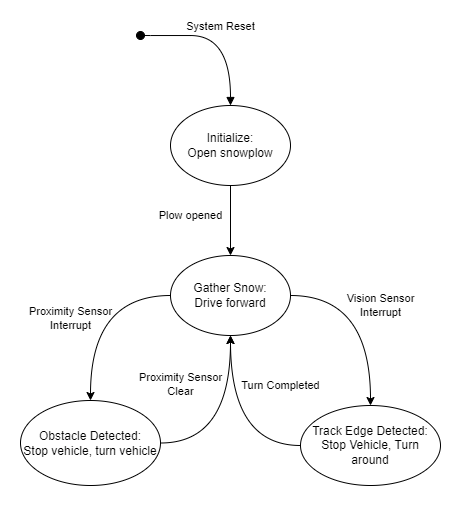

The diagram above was exported from draw.io. Its source (the exported page's mxGraphModel, read from the mxfile embedded in the PNG):
<mxGraphModel dx="446" dy="615" grid="1" gridSize="10" guides="1" tooltips="1" connect="1" arrows="1" fold="1" page="1" pageScale="1" pageWidth="850" pageHeight="1100" math="0" shadow="0">
  <root>
    <mxCell id="0" />
    <mxCell id="1" parent="0" />
    <mxCell id="Jyk_aNLzsi7OYhtELoMF-1" value="Initialize:&lt;br&gt;Open snowplow" style="ellipse;whiteSpace=wrap;html=1;" vertex="1" parent="1">
      <mxGeometry x="340" y="310" width="120" height="80" as="geometry" />
    </mxCell>
    <mxCell id="Jyk_aNLzsi7OYhtELoMF-4" value="System Reset" style="html=1;verticalAlign=bottom;startArrow=oval;startFill=1;endArrow=block;startSize=8;rounded=0;entryX=0.5;entryY=0;entryDx=0;entryDy=0;edgeStyle=orthogonalEdgeStyle;curved=1;" edge="1" parent="1" target="Jyk_aNLzsi7OYhtELoMF-1">
      <mxGeometry width="60" relative="1" as="geometry">
        <mxPoint x="310" y="240" as="sourcePoint" />
        <mxPoint x="400" y="300" as="targetPoint" />
        <Array as="points">
          <mxPoint x="320" y="240" />
          <mxPoint x="400" y="240" />
        </Array>
      </mxGeometry>
    </mxCell>
    <mxCell id="Jyk_aNLzsi7OYhtELoMF-5" value="Gather Snow:&lt;br&gt;Drive forward" style="ellipse;whiteSpace=wrap;html=1;" vertex="1" parent="1">
      <mxGeometry x="340" y="460" width="120" height="80" as="geometry" />
    </mxCell>
    <mxCell id="Jyk_aNLzsi7OYhtELoMF-6" value="Obstacle Detected:&lt;br&gt;Stop vehicle, turn vehicle" style="ellipse;whiteSpace=wrap;html=1;" vertex="1" parent="1">
      <mxGeometry x="190" y="605" width="140" height="85" as="geometry" />
    </mxCell>
    <mxCell id="Jyk_aNLzsi7OYhtELoMF-7" value="Track Edge Detected:&lt;br&gt;Stop Vehicle, Turn around" style="ellipse;whiteSpace=wrap;html=1;" vertex="1" parent="1">
      <mxGeometry x="470" y="610" width="140" height="80" as="geometry" />
    </mxCell>
    <mxCell id="Jyk_aNLzsi7OYhtELoMF-10" value="" style="endArrow=classic;html=1;rounded=0;exitX=0.5;exitY=1;exitDx=0;exitDy=0;entryX=0.5;entryY=0;entryDx=0;entryDy=0;edgeStyle=orthogonalEdgeStyle;curved=1;" edge="1" parent="1" source="Jyk_aNLzsi7OYhtELoMF-1" target="Jyk_aNLzsi7OYhtELoMF-5">
      <mxGeometry relative="1" as="geometry">
        <mxPoint x="290" y="440" as="sourcePoint" />
        <mxPoint x="450" y="440" as="targetPoint" />
      </mxGeometry>
    </mxCell>
    <mxCell id="Jyk_aNLzsi7OYhtELoMF-11" value="Plow opened" style="edgeLabel;resizable=0;html=1;align=center;verticalAlign=middle;labelBackgroundColor=none;" connectable="0" vertex="1" parent="Jyk_aNLzsi7OYhtELoMF-10">
      <mxGeometry relative="1" as="geometry">
        <mxPoint x="-40" y="-5" as="offset" />
      </mxGeometry>
    </mxCell>
    <mxCell id="Jyk_aNLzsi7OYhtELoMF-13" value="" style="endArrow=classic;html=1;rounded=0;exitX=0;exitY=0.5;exitDx=0;exitDy=0;entryX=0.5;entryY=0;entryDx=0;entryDy=0;edgeStyle=orthogonalEdgeStyle;curved=1;" edge="1" parent="1" source="Jyk_aNLzsi7OYhtELoMF-5" target="Jyk_aNLzsi7OYhtELoMF-6">
      <mxGeometry relative="1" as="geometry">
        <mxPoint x="425" y="660" as="sourcePoint" />
        <mxPoint x="425" y="730" as="targetPoint" />
        <Array as="points">
          <mxPoint x="260" y="500" />
        </Array>
      </mxGeometry>
    </mxCell>
    <mxCell id="Jyk_aNLzsi7OYhtELoMF-14" value="Proximity Sensor&lt;br&gt;Interrupt" style="edgeLabel;resizable=0;html=1;align=center;verticalAlign=middle;labelBackgroundColor=none;" connectable="0" vertex="1" parent="Jyk_aNLzsi7OYhtELoMF-13">
      <mxGeometry relative="1" as="geometry">
        <mxPoint x="-20" y="10" as="offset" />
      </mxGeometry>
    </mxCell>
    <mxCell id="Jyk_aNLzsi7OYhtELoMF-16" value="" style="endArrow=classic;html=1;rounded=0;exitX=1;exitY=0.5;exitDx=0;exitDy=0;entryX=0.5;entryY=0;entryDx=0;entryDy=0;edgeStyle=orthogonalEdgeStyle;curved=1;" edge="1" parent="1" source="Jyk_aNLzsi7OYhtELoMF-5" target="Jyk_aNLzsi7OYhtELoMF-7">
      <mxGeometry relative="1" as="geometry">
        <mxPoint x="550" y="420" as="sourcePoint" />
        <mxPoint x="550" y="490" as="targetPoint" />
      </mxGeometry>
    </mxCell>
    <mxCell id="Jyk_aNLzsi7OYhtELoMF-17" value="Vision Sensor&lt;br&gt;Interrupt" style="edgeLabel;resizable=0;html=1;align=center;verticalAlign=middle;labelBackgroundColor=none;" connectable="0" vertex="1" parent="Jyk_aNLzsi7OYhtELoMF-16">
      <mxGeometry relative="1" as="geometry">
        <mxPoint x="10" y="-5" as="offset" />
      </mxGeometry>
    </mxCell>
    <mxCell id="Jyk_aNLzsi7OYhtELoMF-18" value="" style="endArrow=classic;html=1;rounded=0;exitX=1;exitY=0.5;exitDx=0;exitDy=0;entryX=0.5;entryY=1;entryDx=0;entryDy=0;edgeStyle=orthogonalEdgeStyle;curved=1;" edge="1" parent="1" source="Jyk_aNLzsi7OYhtELoMF-6" target="Jyk_aNLzsi7OYhtELoMF-5">
      <mxGeometry relative="1" as="geometry">
        <mxPoint x="420" y="670" as="sourcePoint" />
        <mxPoint x="340" y="770" as="targetPoint" />
        <Array as="points">
          <mxPoint x="400" y="647" />
        </Array>
      </mxGeometry>
    </mxCell>
    <mxCell id="Jyk_aNLzsi7OYhtELoMF-19" value="Proximity Sensor&lt;br&gt;Clear" style="edgeLabel;resizable=0;html=1;align=center;verticalAlign=middle;labelBackgroundColor=none;" connectable="0" vertex="1" parent="Jyk_aNLzsi7OYhtELoMF-18">
      <mxGeometry relative="1" as="geometry">
        <mxPoint x="-50" y="-40" as="offset" />
      </mxGeometry>
    </mxCell>
    <mxCell id="Jyk_aNLzsi7OYhtELoMF-20" value="" style="endArrow=classic;html=1;rounded=0;exitX=0;exitY=0.5;exitDx=0;exitDy=0;entryX=0.5;entryY=1;entryDx=0;entryDy=0;edgeStyle=orthogonalEdgeStyle;curved=1;" edge="1" parent="1" source="Jyk_aNLzsi7OYhtELoMF-7" target="Jyk_aNLzsi7OYhtELoMF-5">
      <mxGeometry relative="1" as="geometry">
        <mxPoint x="370" y="690" as="sourcePoint" />
        <mxPoint x="450" y="590" as="targetPoint" />
        <Array as="points">
          <mxPoint x="400" y="650" />
        </Array>
      </mxGeometry>
    </mxCell>
    <mxCell id="Jyk_aNLzsi7OYhtELoMF-21" value="Turn Completed" style="edgeLabel;resizable=0;html=1;align=center;verticalAlign=middle;labelBackgroundColor=none;" connectable="0" vertex="1" parent="Jyk_aNLzsi7OYhtELoMF-20">
      <mxGeometry relative="1" as="geometry">
        <mxPoint x="50" y="-40" as="offset" />
      </mxGeometry>
    </mxCell>
  </root>
</mxGraphModel>